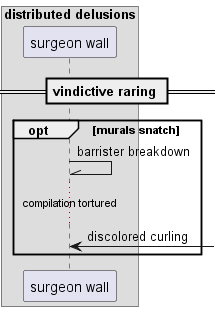

The diagram above was rendered by PlantUML. Its source (embedded in the PNG):
@startuml
box "distributed delusions"
participant "surgeon wall" as 0
end box
== vindictive raring ==
opt murals snatch
0 -\\ 0: barrister breakdown
...compilation tortured...
0 <-] : discolored curling
end
@enduml